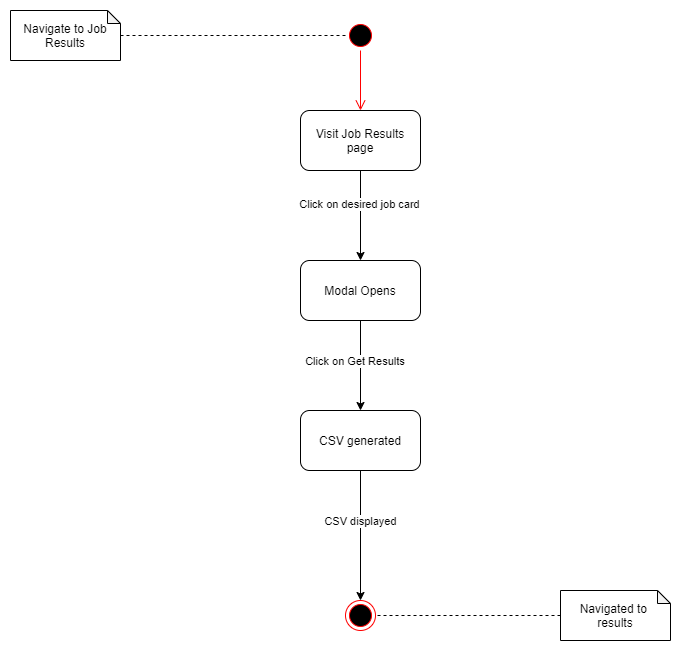

The diagram above was exported from draw.io. Its source (the exported page's mxGraphModel, read from the mxfile embedded in the PNG):
<mxGraphModel dx="677" dy="621" grid="1" gridSize="10" guides="1" tooltips="1" connect="1" arrows="1" fold="1" page="1" pageScale="1" pageWidth="827" pageHeight="1169" math="0" shadow="0">
  <root>
    <mxCell id="0" />
    <mxCell id="1" parent="0" />
    <mxCell id="dIx5mS_RIp7wcoiXmI85-96" style="edgeStyle=orthogonalEdgeStyle;rounded=0;orthogonalLoop=1;jettySize=auto;html=1;dashed=1;endArrow=none;endFill=0;" edge="1" parent="1" source="dIx5mS_RIp7wcoiXmI85-97">
      <mxGeometry relative="1" as="geometry">
        <mxPoint x="1255" y="445" as="targetPoint" />
        <Array as="points">
          <mxPoint x="1225" y="445" />
          <mxPoint x="1225" y="445" />
        </Array>
      </mxGeometry>
    </mxCell>
    <mxCell id="dIx5mS_RIp7wcoiXmI85-97" value="Navigate to Job Results" style="shape=note;whiteSpace=wrap;html=1;backgroundOutline=1;darkOpacity=0.05;size=13;" vertex="1" parent="1">
      <mxGeometry x="920" y="420" width="110" height="50" as="geometry" />
    </mxCell>
    <mxCell id="dIx5mS_RIp7wcoiXmI85-98" value="" style="ellipse;html=1;shape=startState;fillColor=#000000;strokeColor=#ff0000;" vertex="1" parent="1">
      <mxGeometry x="1255" y="430" width="30" height="30" as="geometry" />
    </mxCell>
    <mxCell id="dIx5mS_RIp7wcoiXmI85-99" value="" style="edgeStyle=orthogonalEdgeStyle;html=1;verticalAlign=bottom;endArrow=open;endSize=8;strokeColor=#ff0000;rounded=0;" edge="1" parent="1" source="dIx5mS_RIp7wcoiXmI85-98">
      <mxGeometry relative="1" as="geometry">
        <mxPoint x="1270" y="520" as="targetPoint" />
      </mxGeometry>
    </mxCell>
    <mxCell id="dIx5mS_RIp7wcoiXmI85-100" value="" style="edgeStyle=orthogonalEdgeStyle;rounded=0;orthogonalLoop=1;jettySize=auto;html=1;entryX=0.5;entryY=0;entryDx=0;entryDy=0;spacingLeft=200;" edge="1" parent="1" source="dIx5mS_RIp7wcoiXmI85-101" target="dIx5mS_RIp7wcoiXmI85-106">
      <mxGeometry x="0.1111" y="10" relative="1" as="geometry">
        <mxPoint as="offset" />
      </mxGeometry>
    </mxCell>
    <mxCell id="dIx5mS_RIp7wcoiXmI85-119" value="Click on desired job card" style="edgeLabel;html=1;align=center;verticalAlign=middle;resizable=0;points=[];" vertex="1" connectable="0" parent="dIx5mS_RIp7wcoiXmI85-100">
      <mxGeometry x="-0.2578" y="-2" relative="1" as="geometry">
        <mxPoint as="offset" />
      </mxGeometry>
    </mxCell>
    <mxCell id="dIx5mS_RIp7wcoiXmI85-101" value="Visit Job Results page" style="rounded=1;whiteSpace=wrap;html=1;" vertex="1" parent="1">
      <mxGeometry x="1210" y="520" width="120" height="60" as="geometry" />
    </mxCell>
    <mxCell id="dIx5mS_RIp7wcoiXmI85-104" style="edgeStyle=orthogonalEdgeStyle;rounded=0;orthogonalLoop=1;jettySize=auto;html=1;entryX=0.5;entryY=0;entryDx=0;entryDy=0;" edge="1" parent="1" source="dIx5mS_RIp7wcoiXmI85-106" target="dIx5mS_RIp7wcoiXmI85-113">
      <mxGeometry relative="1" as="geometry">
        <mxPoint x="1480" y="800" as="targetPoint" />
      </mxGeometry>
    </mxCell>
    <mxCell id="dIx5mS_RIp7wcoiXmI85-105" value="Click on Get Results&amp;nbsp;" style="edgeLabel;html=1;align=center;verticalAlign=middle;resizable=0;points=[];spacingLeft=100;" vertex="1" connectable="0" parent="dIx5mS_RIp7wcoiXmI85-104">
      <mxGeometry x="0.504" y="-1" relative="1" as="geometry">
        <mxPoint x="-54" y="-28" as="offset" />
      </mxGeometry>
    </mxCell>
    <mxCell id="dIx5mS_RIp7wcoiXmI85-106" value="Modal Opens" style="rounded=1;whiteSpace=wrap;html=1;" vertex="1" parent="1">
      <mxGeometry x="1210" y="670" width="120" height="60" as="geometry" />
    </mxCell>
    <mxCell id="dIx5mS_RIp7wcoiXmI85-120" style="edgeStyle=orthogonalEdgeStyle;rounded=0;orthogonalLoop=1;jettySize=auto;html=1;entryX=0.5;entryY=0;entryDx=0;entryDy=0;" edge="1" parent="1" source="dIx5mS_RIp7wcoiXmI85-113" target="dIx5mS_RIp7wcoiXmI85-114">
      <mxGeometry relative="1" as="geometry">
        <mxPoint x="1280" y="990" as="targetPoint" />
      </mxGeometry>
    </mxCell>
    <mxCell id="dIx5mS_RIp7wcoiXmI85-121" value="CSV displayed" style="edgeLabel;html=1;align=center;verticalAlign=middle;resizable=0;points=[];" vertex="1" connectable="0" parent="dIx5mS_RIp7wcoiXmI85-120">
      <mxGeometry x="-0.2215" y="-1" relative="1" as="geometry">
        <mxPoint as="offset" />
      </mxGeometry>
    </mxCell>
    <mxCell id="dIx5mS_RIp7wcoiXmI85-113" value="&lt;span&gt;CSV generated&lt;/span&gt;" style="rounded=1;whiteSpace=wrap;html=1;" vertex="1" parent="1">
      <mxGeometry x="1210" y="820" width="120" height="60" as="geometry" />
    </mxCell>
    <mxCell id="dIx5mS_RIp7wcoiXmI85-114" value="" style="ellipse;html=1;shape=endState;fillColor=#000000;strokeColor=#ff0000;" vertex="1" parent="1">
      <mxGeometry x="1255" y="1010" width="30" height="30" as="geometry" />
    </mxCell>
    <mxCell id="dIx5mS_RIp7wcoiXmI85-117" style="edgeStyle=orthogonalEdgeStyle;rounded=0;orthogonalLoop=1;jettySize=auto;html=1;dashed=1;endArrow=none;endFill=0;exitX=0;exitY=0.5;exitDx=0;exitDy=0;exitPerimeter=0;entryX=1;entryY=0.5;entryDx=0;entryDy=0;" edge="1" parent="1" source="dIx5mS_RIp7wcoiXmI85-118" target="dIx5mS_RIp7wcoiXmI85-114">
      <mxGeometry relative="1" as="geometry">
        <mxPoint x="1370" y="1025" as="targetPoint" />
        <Array as="points" />
      </mxGeometry>
    </mxCell>
    <mxCell id="dIx5mS_RIp7wcoiXmI85-118" value="Navigated to &lt;br&gt;results" style="shape=note;whiteSpace=wrap;html=1;backgroundOutline=1;darkOpacity=0.05;size=13;" vertex="1" parent="1">
      <mxGeometry x="1470" y="1000" width="110" height="50" as="geometry" />
    </mxCell>
  </root>
</mxGraphModel>